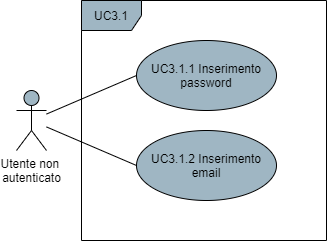

The diagram above was exported from draw.io. Its source (the exported page's mxGraphModel, read from the mxfile embedded in the PNG):
<mxGraphModel dx="1086" dy="626" grid="1" gridSize="10" guides="1" tooltips="1" connect="1" arrows="1" fold="1" page="1" pageScale="1" pageWidth="850" pageHeight="1100" math="0" shadow="0">
  <root>
    <mxCell id="0" />
    <mxCell id="1" parent="0" />
    <mxCell id="91bnOnWIWstpu17TpPb4-1" value="Utente non &lt;br&gt;autenticato" style="shape=umlActor;verticalLabelPosition=bottom;verticalAlign=top;html=1;fillColor=#9FB6C3;" parent="1" vertex="1">
      <mxGeometry x="210" y="280" width="30" height="60" as="geometry" />
    </mxCell>
    <mxCell id="91bnOnWIWstpu17TpPb4-2" value="UC3.1" style="shape=umlFrame;whiteSpace=wrap;html=1;fillColor=#9FB6C3;" parent="1" vertex="1">
      <mxGeometry x="275" y="190" width="245" height="240" as="geometry" />
    </mxCell>
    <mxCell id="6xVnOZdk7rkjdRG9QN0z-1" value="UC3.1.1 Inserimento password" style="ellipse;whiteSpace=wrap;html=1;fillColor=#9FB6C3;" parent="1" vertex="1">
      <mxGeometry x="330" y="230" width="140" height="70" as="geometry" />
    </mxCell>
    <mxCell id="6xVnOZdk7rkjdRG9QN0z-4" style="edgeStyle=none;rounded=0;orthogonalLoop=1;jettySize=auto;html=1;entryX=0;entryY=0.5;entryDx=0;entryDy=0;endArrow=none;endFill=0;endSize=10;" parent="1" source="91bnOnWIWstpu17TpPb4-1" target="6xVnOZdk7rkjdRG9QN0z-1" edge="1">
      <mxGeometry relative="1" as="geometry">
        <mxPoint x="240" y="350" as="sourcePoint" />
        <mxPoint x="240" y="282.86" as="targetPoint" />
      </mxGeometry>
    </mxCell>
    <mxCell id="-B8L8VW0Stokz5WWT5bC-1" value="UC3.1.2 Inserimento email" style="ellipse;whiteSpace=wrap;html=1;fillColor=#9FB6C3;" parent="1" vertex="1">
      <mxGeometry x="330" y="320" width="140" height="70" as="geometry" />
    </mxCell>
    <mxCell id="-B8L8VW0Stokz5WWT5bC-3" value="" style="endArrow=none;html=1;entryX=0;entryY=0.5;entryDx=0;entryDy=0;" parent="1" source="91bnOnWIWstpu17TpPb4-1" target="-B8L8VW0Stokz5WWT5bC-1" edge="1">
      <mxGeometry width="50" height="50" relative="1" as="geometry">
        <mxPoint x="380" y="420" as="sourcePoint" />
        <mxPoint x="430" y="370" as="targetPoint" />
      </mxGeometry>
    </mxCell>
  </root>
</mxGraphModel>